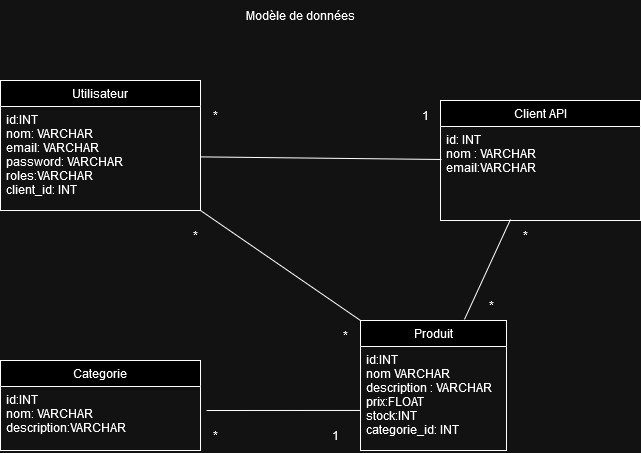

The diagram above was exported from draw.io. Its source (the exported page's mxGraphModel, read from the mxfile embedded in the PNG):
<mxGraphModel dx="808" dy="699" grid="1" gridSize="10" guides="1" tooltips="1" connect="1" arrows="1" fold="1" page="1" pageScale="1" pageWidth="827" pageHeight="1169" math="0" shadow="0">
  <root>
    <mxCell id="0" />
    <mxCell id="1" parent="0" />
    <mxCell id="KMYWceVVwLYb_StZiht7-1" value="Utilisateur" style="swimlane;fontStyle=0;align=center;verticalAlign=top;childLayout=stackLayout;horizontal=1;startSize=26;horizontalStack=0;resizeParent=1;resizeLast=0;collapsible=1;marginBottom=0;rounded=0;shadow=0;strokeWidth=1;" parent="1" vertex="1">
      <mxGeometry x="120" y="160" width="200" height="130" as="geometry">
        <mxRectangle x="550" y="140" width="160" height="26" as="alternateBounds" />
      </mxGeometry>
    </mxCell>
    <mxCell id="KMYWceVVwLYb_StZiht7-2" value="id:INT&#10; nom: VARCHAR&#10;email: VARCHAR&#10;password: VARCHAR&#10;roles:VARCHAR&#10;client_id: INT&#10;&#10;&#10;&#10;" style="text;align=left;verticalAlign=top;spacingLeft=4;spacingRight=4;overflow=hidden;rotatable=0;points=[[0,0.5],[1,0.5]];portConstraint=eastwest;rounded=0;shadow=0;html=0;" parent="KMYWceVVwLYb_StZiht7-1" vertex="1">
      <mxGeometry y="26" width="200" height="94" as="geometry" />
    </mxCell>
    <mxCell id="KMYWceVVwLYb_StZiht7-3" value="Client API" style="swimlane;fontStyle=0;align=center;verticalAlign=top;childLayout=stackLayout;horizontal=1;startSize=26;horizontalStack=0;resizeParent=1;resizeLast=0;collapsible=1;marginBottom=0;rounded=0;shadow=0;strokeWidth=1;" parent="1" vertex="1">
      <mxGeometry x="560" y="180" width="200" height="120" as="geometry">
        <mxRectangle x="550" y="140" width="160" height="26" as="alternateBounds" />
      </mxGeometry>
    </mxCell>
    <mxCell id="KMYWceVVwLYb_StZiht7-4" value="id: INT&#10; nom : VARCHAR &#10;email:VARCHAR&#10;&#10;" style="text;align=left;verticalAlign=top;spacingLeft=4;spacingRight=4;overflow=hidden;rotatable=0;points=[[0,0.5],[1,0.5]];portConstraint=eastwest;rounded=0;shadow=0;html=0;" parent="KMYWceVVwLYb_StZiht7-3" vertex="1">
      <mxGeometry y="26" width="200" height="94" as="geometry" />
    </mxCell>
    <mxCell id="KMYWceVVwLYb_StZiht7-6" value="Produit" style="swimlane;fontStyle=0;align=center;verticalAlign=top;childLayout=stackLayout;horizontal=1;startSize=26;horizontalStack=0;resizeParent=1;resizeLast=0;collapsible=1;marginBottom=0;rounded=0;shadow=0;strokeWidth=1;" parent="1" vertex="1">
      <mxGeometry x="480" y="400" width="146" height="130" as="geometry">
        <mxRectangle x="550" y="140" width="160" height="26" as="alternateBounds" />
      </mxGeometry>
    </mxCell>
    <mxCell id="KMYWceVVwLYb_StZiht7-7" value="id:INT&#10; nom VARCHAR&#10; description : VARCHAR&#10;prix:FLOAT&#10;stock:INT&#10;categorie_id: INT&#10;&#10;&#10;&#10;" style="text;align=left;verticalAlign=top;spacingLeft=4;spacingRight=4;overflow=hidden;rotatable=0;points=[[0,0.5],[1,0.5]];portConstraint=eastwest;rounded=0;shadow=0;html=0;" parent="KMYWceVVwLYb_StZiht7-6" vertex="1">
      <mxGeometry y="26" width="146" height="104" as="geometry" />
    </mxCell>
    <mxCell id="KMYWceVVwLYb_StZiht7-8" value="*" style="text;html=1;align=center;verticalAlign=middle;resizable=0;points=[];autosize=1;strokeColor=none;fillColor=none;" parent="1" vertex="1">
      <mxGeometry x="320" y="180" width="30" height="30" as="geometry" />
    </mxCell>
    <mxCell id="KMYWceVVwLYb_StZiht7-9" value="1" style="text;html=1;align=center;verticalAlign=middle;resizable=0;points=[];autosize=1;strokeColor=none;fillColor=none;" parent="1" vertex="1">
      <mxGeometry x="530" y="180" width="30" height="30" as="geometry" />
    </mxCell>
    <mxCell id="KMYWceVVwLYb_StZiht7-10" value="Categorie" style="swimlane;fontStyle=0;align=center;verticalAlign=top;childLayout=stackLayout;horizontal=1;startSize=26;horizontalStack=0;resizeParent=1;resizeLast=0;collapsible=1;marginBottom=0;rounded=0;shadow=0;strokeWidth=1;" parent="1" vertex="1">
      <mxGeometry x="120" y="440" width="200" height="90" as="geometry">
        <mxRectangle x="550" y="140" width="160" height="26" as="alternateBounds" />
      </mxGeometry>
    </mxCell>
    <mxCell id="KMYWceVVwLYb_StZiht7-11" value="id:INT&#10; nom: VARCHAR&#10;description:VARCHAR&#10;&#10;" style="text;align=left;verticalAlign=top;spacingLeft=4;spacingRight=4;overflow=hidden;rotatable=0;points=[[0,0.5],[1,0.5]];portConstraint=eastwest;rounded=0;shadow=0;html=0;" parent="KMYWceVVwLYb_StZiht7-10" vertex="1">
      <mxGeometry y="26" width="200" height="64" as="geometry" />
    </mxCell>
    <mxCell id="KMYWceVVwLYb_StZiht7-12" value="1" style="text;html=1;align=center;verticalAlign=middle;resizable=0;points=[];autosize=1;strokeColor=none;fillColor=none;" parent="1" vertex="1">
      <mxGeometry x="440" y="500" width="30" height="30" as="geometry" />
    </mxCell>
    <mxCell id="KMYWceVVwLYb_StZiht7-13" value="*" style="text;html=1;align=center;verticalAlign=middle;resizable=0;points=[];autosize=1;strokeColor=none;fillColor=none;" parent="1" vertex="1">
      <mxGeometry x="320" y="500" width="30" height="30" as="geometry" />
    </mxCell>
    <mxCell id="KMYWceVVwLYb_StZiht7-14" value="*" style="text;html=1;align=center;verticalAlign=middle;resizable=0;points=[];autosize=1;strokeColor=none;fillColor=none;" parent="1" vertex="1">
      <mxGeometry x="596" y="370" width="30" height="30" as="geometry" />
    </mxCell>
    <mxCell id="KMYWceVVwLYb_StZiht7-15" value="*" style="text;html=1;align=center;verticalAlign=middle;resizable=0;points=[];autosize=1;strokeColor=none;fillColor=none;" parent="1" vertex="1">
      <mxGeometry x="630" y="300" width="30" height="30" as="geometry" />
    </mxCell>
    <mxCell id="KMYWceVVwLYb_StZiht7-16" value="" style="endArrow=none;html=1;rounded=0;exitX=1;exitY=0.536;exitDx=0;exitDy=0;exitPerimeter=0;entryX=0.005;entryY=0.351;entryDx=0;entryDy=0;entryPerimeter=0;" parent="1" source="KMYWceVVwLYb_StZiht7-2" edge="1" target="KMYWceVVwLYb_StZiht7-4">
      <mxGeometry width="50" height="50" relative="1" as="geometry">
        <mxPoint x="330" y="230" as="sourcePoint" />
        <mxPoint x="570" y="239" as="targetPoint" />
      </mxGeometry>
    </mxCell>
    <mxCell id="KMYWceVVwLYb_StZiht7-17" value="" style="endArrow=none;html=1;rounded=0;exitX=1.03;exitY=0.375;exitDx=0;exitDy=0;entryX=0;entryY=0.615;entryDx=0;entryDy=0;entryPerimeter=0;exitPerimeter=0;" parent="1" source="KMYWceVVwLYb_StZiht7-11" target="KMYWceVVwLYb_StZiht7-7" edge="1">
      <mxGeometry width="50" height="50" relative="1" as="geometry">
        <mxPoint x="310" y="484.5" as="sourcePoint" />
        <mxPoint x="550" y="484.5" as="targetPoint" />
      </mxGeometry>
    </mxCell>
    <mxCell id="KMYWceVVwLYb_StZiht7-18" value="" style="endArrow=none;html=1;rounded=0;exitX=0.712;exitY=-0.008;exitDx=0;exitDy=0;exitPerimeter=0;entryX=0.35;entryY=0.989;entryDx=0;entryDy=0;entryPerimeter=0;" parent="1" source="KMYWceVVwLYb_StZiht7-6" target="KMYWceVVwLYb_StZiht7-4" edge="1">
      <mxGeometry width="50" height="50" relative="1" as="geometry">
        <mxPoint x="590" y="390" as="sourcePoint" />
        <mxPoint x="630" y="310" as="targetPoint" />
      </mxGeometry>
    </mxCell>
    <mxCell id="KMYWceVVwLYb_StZiht7-19" value="Modèle de données " style="text;html=1;align=center;verticalAlign=middle;resizable=0;points=[];autosize=1;strokeColor=none;fillColor=none;" parent="1" vertex="1">
      <mxGeometry x="355" y="80" width="130" height="30" as="geometry" />
    </mxCell>
    <mxCell id="yZ9xTybTWtiP5sjhuIeN-1" value="" style="endArrow=none;html=1;rounded=0;exitX=0;exitY=0;exitDx=0;exitDy=0;entryX=0.35;entryY=0.989;entryDx=0;entryDy=0;entryPerimeter=0;" edge="1" parent="1" source="KMYWceVVwLYb_StZiht7-6">
      <mxGeometry width="50" height="50" relative="1" as="geometry">
        <mxPoint x="274" y="390" as="sourcePoint" />
        <mxPoint x="320" y="290" as="targetPoint" />
      </mxGeometry>
    </mxCell>
    <mxCell id="yZ9xTybTWtiP5sjhuIeN-2" value="*" style="text;html=1;align=center;verticalAlign=middle;resizable=0;points=[];autosize=1;strokeColor=none;fillColor=none;" vertex="1" parent="1">
      <mxGeometry x="300" y="300" width="30" height="30" as="geometry" />
    </mxCell>
    <mxCell id="yZ9xTybTWtiP5sjhuIeN-3" value="*" style="text;html=1;align=center;verticalAlign=middle;resizable=0;points=[];autosize=1;strokeColor=none;fillColor=none;" vertex="1" parent="1">
      <mxGeometry x="450" y="400" width="30" height="30" as="geometry" />
    </mxCell>
  </root>
</mxGraphModel>